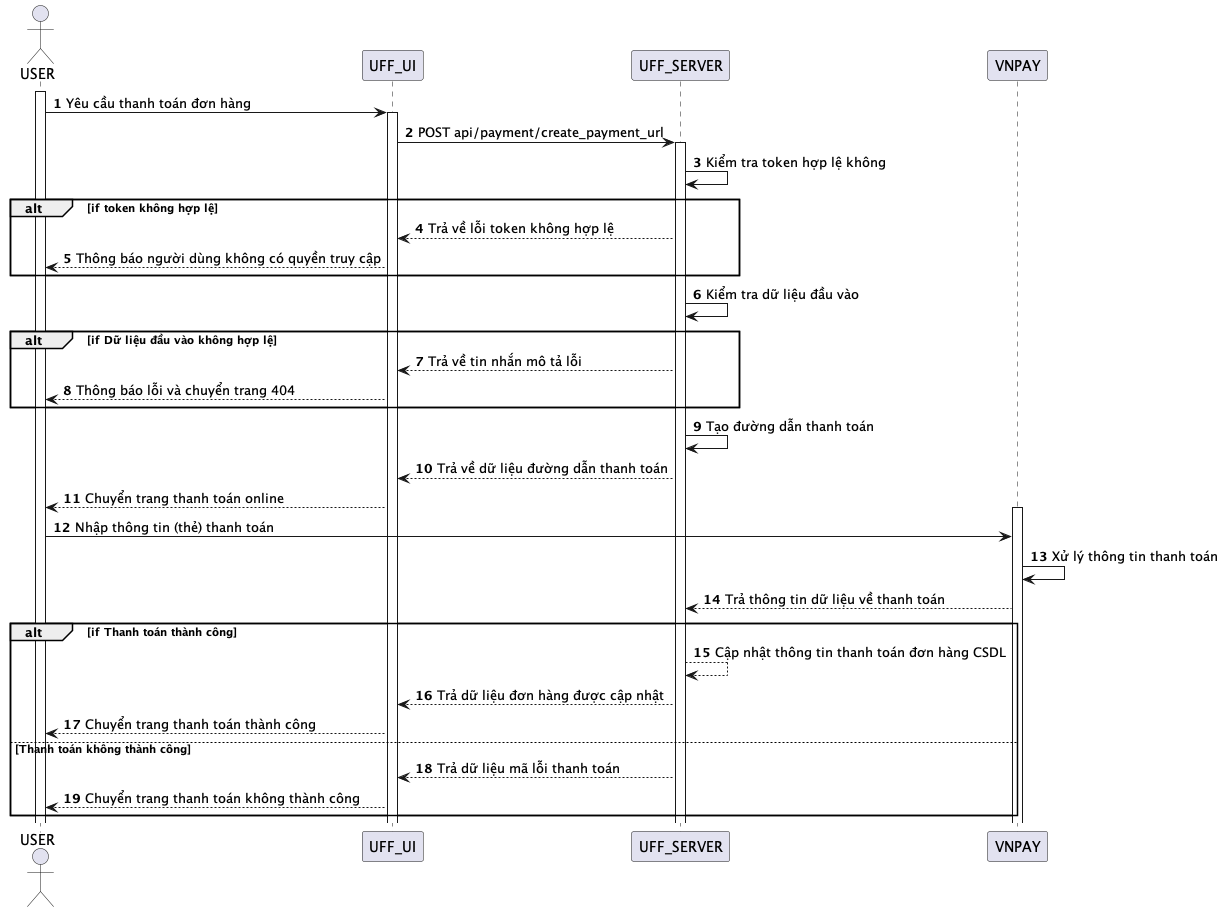

The diagram above was rendered by PlantUML. Its source (embedded in the PNG):
@startuml
autonumber
actor USER

activate USER

USER -> UFF_UI: Yêu cầu thanh toán đơn hàng
activate UFF_UI

UFF_UI -> UFF_SERVER: POST api/payment/create_payment_url
activate UFF_SERVER

UFF_SERVER -> UFF_SERVER: Kiểm tra token hợp lệ không

alt if token không hợp lệ
UFF_SERVER --> UFF_UI: Trả về lỗi token không hợp lệ
UFF_UI --> USER: Thông báo người dùng không có quyền truy cập
end

UFF_SERVER -> UFF_SERVER: Kiểm tra dữ liệu đầu vào

alt if Dữ liệu đầu vào không hợp lệ
UFF_SERVER --> UFF_UI: Trả về tin nhắn mô tả lỗi
UFF_UI --> USER:Thông báo lỗi và chuyển trang 404
end


UFF_SERVER->UFF_SERVER: Tạo đường dẫn thanh toán
UFF_SERVER --> UFF_UI: Trả về dữ liệu đường dẫn thanh toán
UFF_UI --> USER: Chuyển trang thanh toán online

activate VNPAY
USER -> VNPAY: Nhập thông tin (thẻ) thanh toán
VNPAY -> VNPAY: Xử lý thông tin thanh toán
VNPAY --> UFF_SERVER: Trả thông tin dữ liệu về thanh toán

alt if Thanh toán thành công
UFF_SERVER --> UFF_SERVER: Cập nhật thông tin thanh toán đơn hàng CSDL
UFF_SERVER --> UFF_UI: Trả dữ liệu đơn hàng được cập nhật
UFF_UI --> USER: Chuyển trang thanh toán thành công

else Thanh toán không thành công
UFF_SERVER --> UFF_UI: Trả dữ liệu mã lỗi thanh toán
UFF_UI --> USER: Chuyển trang thanh toán không thành công
end


@enduml